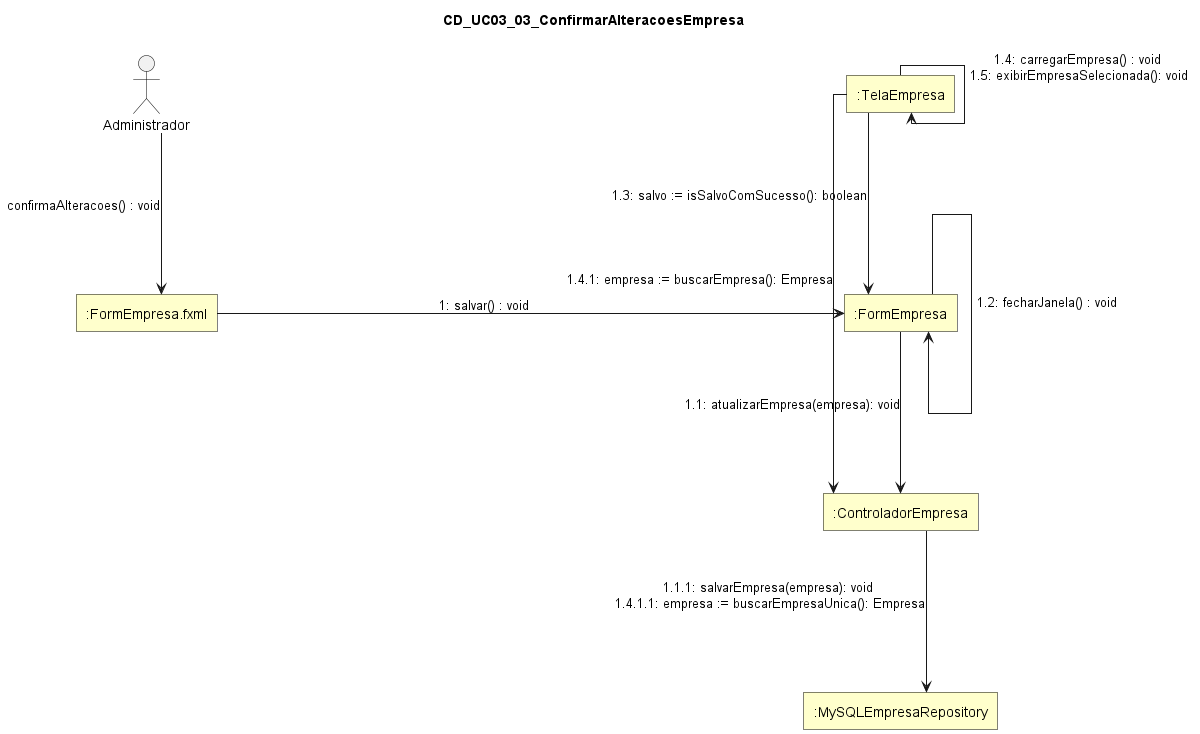

The diagram above was rendered by PlantUML. Its source (embedded in the PNG):
@startuml
skinparam style strictuml
skinparam linetype ortho
skinparam shadowing false
skinparam defaultTextAlignment center

skinparam nodesep 150
skinparam ranksep 80

skinparam rectangle {
  BackgroundColor #FFFFCC
  BorderColor Black
  RoundCorner 0
}

skinparam actor {
  BorderColor Black
  FontColor Black
}

title CD_UC03_03_ConfirmarAlteracoesEmpresa

actor "Administrador" as Administrador

rectangle ":FormEmpresa.fxml" as FormEmpresaFXML
rectangle ":FormEmpresa" as FormEmpresa
rectangle ":ControladorEmpresa" as ControladorEmpresa
rectangle ":MySQLEmpresaRepository" as MySQLEmpresaRepository
rectangle ":TelaEmpresa" as TelaEmpresa

Administrador -[hidden]down- FormEmpresaFXML
FormEmpresa -[hidden]down- ControladorEmpresa
ControladorEmpresa -[hidden]down- MySQLEmpresaRepository

FormEmpresa -[hidden]left- TelaEmpresa

Administrador ---> FormEmpresaFXML : confirmaAlteracoes() : void

FormEmpresaFXML -right-> FormEmpresa : 1: salvar() : void

FormEmpresa ---> ControladorEmpresa : 1.1: atualizarEmpresa(empresa): void

ControladorEmpresa ---> MySQLEmpresaRepository : 1.1.1: salvarEmpresa(empresa): void \n1.4.1.1: empresa := buscarEmpresaUnica(): Empresa

FormEmpresa ---> FormEmpresa : 1.2: fecharJanela() : void

TelaEmpresa ---> FormEmpresa : 1.3: salvo := isSalvoComSucesso(): boolean

TelaEmpresa ---> TelaEmpresa : 1.4: carregarEmpresa() : void \n1.5: exibirEmpresaSelecionada(): void

TelaEmpresa ---> ControladorEmpresa : 1.4.1: empresa := buscarEmpresa(): Empresa





@enduml